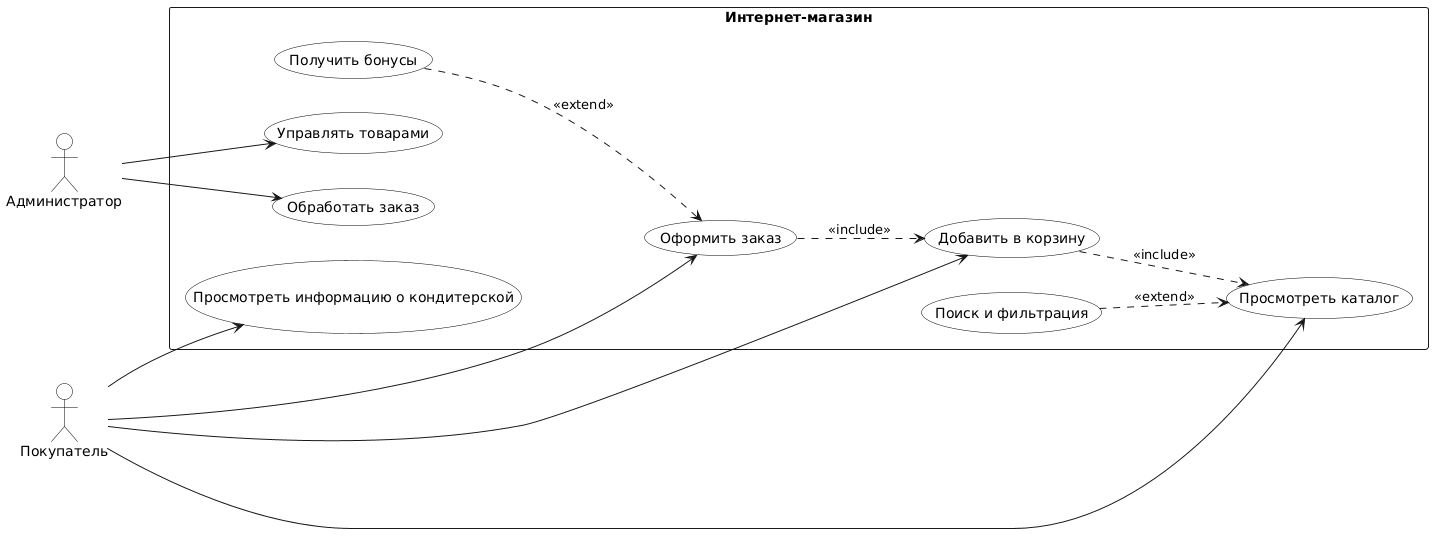

The diagram above was rendered by PlantUML. Its source (embedded in the PNG):
@startuml
left to right direction
skinparam monochrome true
skinparam shadowing false
skinparam usecase {
    BackgroundColor White
    BorderColor Black
}
skinparam actor {
    BackgroundColor White
    BorderColor Black
}

actor "Покупатель" as Customer
actor "Администратор" as Admin

rectangle "Интернет-магазин" {
  usecase "Просмотреть каталог" as UC_Catalog
  usecase "Добавить в корзину" as UC_AddCart
  usecase "Оформить заказ" as UC_Checkout
  usecase "Просмотреть информацию о кондитерской" as UC_Info
  usecase "Управлять товарами" as UC_Admin
  usecase "Обработать заказ" as UC_ProcessOrder
  usecase "Поиск и фильтрация" as UC_Search
  usecase "Получить бонусы" as UC_Bonus
}

Customer --> UC_Catalog
Customer --> UC_AddCart
Customer --> UC_Checkout
Customer --> UC_Info

Admin --> UC_Admin
Admin --> UC_ProcessOrder

UC_Checkout ..> UC_AddCart : <<include>>
UC_AddCart ..> UC_Catalog : <<include>>

UC_Search ..> UC_Catalog : <<extend>>
UC_Bonus ..> UC_Checkout : <<extend>>
@enduml